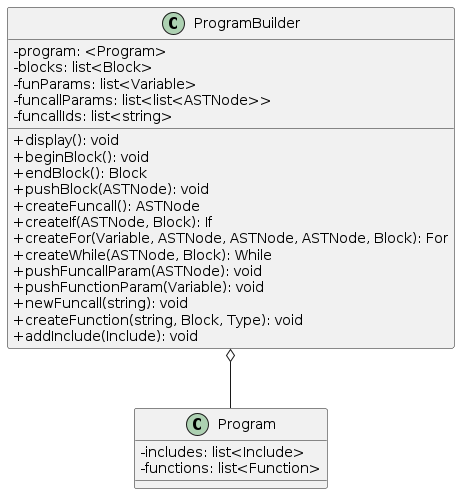

The diagram above was rendered by PlantUML. Its source (embedded in the PNG):
@startuml
skinparam classAttributeIconSize 0
skinparam groupInheritance 3
class Program {
  -includes: list<Include>
  -functions: list<Function>
}

ProgramBuilder o-- Program
class ProgramBuilder {
  -program: <Program>
  -blocks: list<Block>
  -funParams: list<Variable>
  -funcallParams: list<list<ASTNode>>
  -funcallIds: list<string>
  +display(): void
  +beginBlock(): void
  +endBlock(): Block
  +pushBlock(ASTNode): void
  +createFuncall(): ASTNode
  +createIf(ASTNode, Block): If
  +createFor(Variable, ASTNode, ASTNode, ASTNode, Block): For
  +createWhile(ASTNode, Block): While
  +pushFuncallParam(ASTNode): void
  +pushFunctionParam(Variable): void
  +newFuncall(string): void
  +createFunction(string, Block, Type): void
  +addInclude(Include): void
}
@enduml